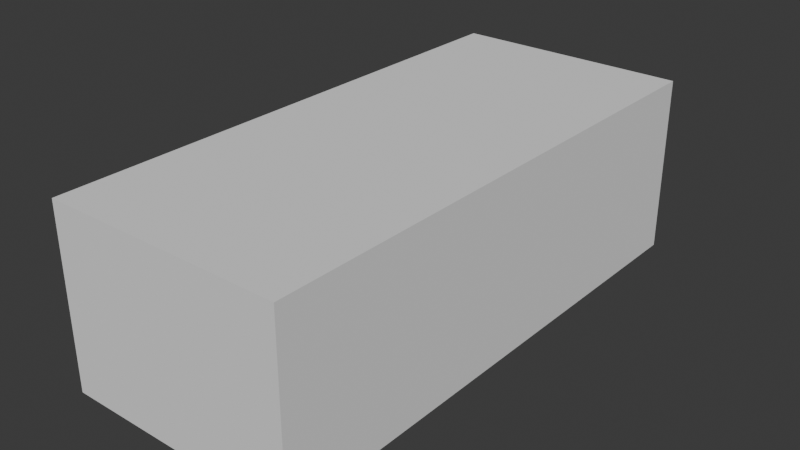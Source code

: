 # Source: stone.blend  (saved by Blender 4.0.36; exported with 4.5.12 LTS)
import bpy
from mathutils import Matrix  # noqa: F401  (used for matrix-valued properties, if any)

bpy.ops.wm.read_factory_settings(use_empty=True)
scene = bpy.context.scene
scene.name = 'Scene'

# ---- world
world_world = bpy.data.worlds.new('World'); scene.world = world_world
world_world.use_nodes = True; world_world.node_tree.nodes.clear()
_N = world_world.node_tree.nodes; _L = world_world.node_tree.links
n0 = _N.new('ShaderNodeOutputWorld'); n0.name = 'World Output'; n0.location = (300, 300)
n1 = _N.new('ShaderNodeBackground'); n1.name = 'Background'; n1.location = (10, 300)
n1.inputs[0].default_value = (0.05088, 0.05088, 0.05088, 1.0)
_L.new(n1.outputs[0], n0.inputs[0])
n0.is_active_output = True
world_world.color = (0.05088, 0.05088, 0.05088)
world_world.use_sun_shadow = False
world_world.sun_shadow_jitter_overblur = 0.0

# ---- meshes
me_cube_049 = bpy.data.meshes.new('Cube.049')
me_cube_049.from_pydata([(-1.0, -1.0, -1.0), (-1.0, -1.0, 1.0), (-1.0, 1.0, -1.0), (-1.0, 1.0, 1.0), (1.0, -1.0, -1.0), (1.0, -1.0, 1.0), (1.0, 1.0, -1.0), (1.0, 1.0, 1.0)], [], [(0, 1, 3, 2), (2, 3, 7, 6), (6, 7, 5, 4), (4, 5, 1, 0), (2, 6, 4, 0), (7, 3, 1, 5)])
_uv = me_cube_049.uv_layers.new(name='UVMap')
_uv.uv.foreach_set('vector', [0.375, 0.0, 0.625, 0.0, 0.625, 0.25, 0.375, 0.25, 0.375, 0.25, 0.625, 0.25, 0.625, 0.5, 0.375, 0.5, 0.375, 0.5, 0.625, 0.5, 0.625, 0.75, 0.375, 0.75, 0.375, 0.75, 0.625, 0.75, 0.625, 1.0, 0.375, 1.0, 0.125, 0.5, 0.375, 0.5, 0.375, 0.75, 0.125, 0.75, 0.625, 0.5, 0.875, 0.5, 0.875, 0.75, 0.625, 0.75])
me_cube_049.update()

# ---- objects
ob_stone = bpy.data.objects.new('Stone', me_cube_049)

# ---- transforms, parenting, visibility, modifiers, constraints
ob_stone.location = (0.0, 0.0, 0.02399)
ob_stone.rotation_euler = (0.0, -0.0, 3.142)
ob_stone.scale = (0.04, 0.09, 0.03)

# ---- collection membership
scene.collection.objects.link(ob_stone)

# ---- scene / render settings (as saved in the file)
scene.frame_start = 1; scene.frame_end = 250; scene.frame_set(1)
scene.render.engine = 'BLENDER_EEVEE_NEXT'
scene.cycles.sampling_pattern = 'TABULATED_SOBOL'
bpy.context.view_layer.update()

# ---- added for rendering (the .blend has no active camera and no usable light): camera, sun
cam_auto = bpy.data.cameras.new('AutoCamera')
cam_auto.lens = 50.0
cam_auto.sensor_width = 36.0
cam_auto.clip_end = 1000.0
ob_auto_camera = bpy.data.objects.new('AutoCamera', cam_auto)
scene.collection.objects.link(ob_auto_camera)
ob_auto_camera.location = (0.190515, -0.228619, 0.176399)
ob_auto_camera.rotation_euler = (1.09748, -7.21219e-08, 0.694738)
scene.camera = ob_auto_camera
light_auto_sun = bpy.data.lights.new('AutoSun', 'SUN')
light_auto_sun.energy = 3.0
light_auto_sun.angle = 0.0523599
ob_auto_sun = bpy.data.objects.new('AutoSun', light_auto_sun)
scene.collection.objects.link(ob_auto_sun)
ob_auto_sun.rotation_euler = (0.872665, 0.174533, 0.523599)
bpy.context.view_layer.update()
